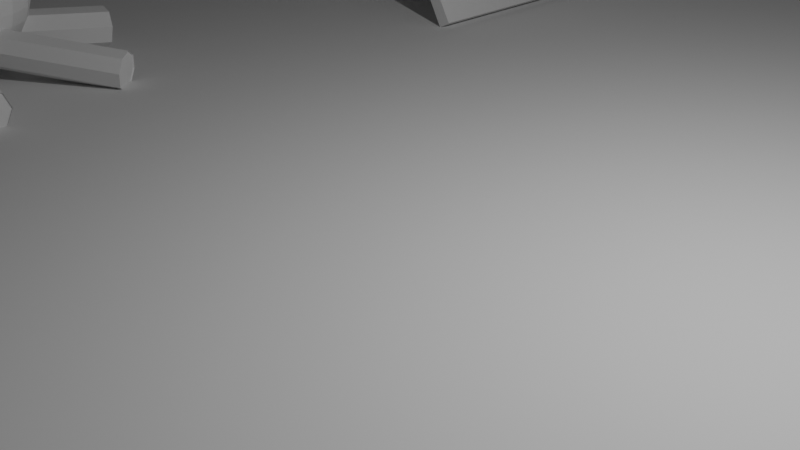 # Source: MedievalCamp.blend  (saved by Blender 5.1.30; exported with 4.5.12 LTS)
import bpy
from mathutils import Matrix  # noqa: F401  (used for matrix-valued properties, if any)

bpy.ops.wm.read_factory_settings(use_empty=True)
scene = bpy.context.scene
scene.name = 'Scene'

# ---- collections
col_collection = bpy.data.collections.new('Collection'); scene.collection.children.link(col_collection)

# ---- materials (node trees are filled in below, after node groups)
mat_material = bpy.data.materials.new('Material')
mat_material.alpha_threshold = 0.0
mat_material.use_backface_culling_lightprobe_volume = False
mat_material.roughness = 0.5
mat_material.line_color = (0.0, 0.0, 0.0, 1.0)

# ---- material node trees
mat_material.use_nodes = True; mat_material.node_tree.nodes.clear()
_N = mat_material.node_tree.nodes; _L = mat_material.node_tree.links
n0 = _N.new('ShaderNodeOutputMaterial'); n0.name = 'Material Output'; n0.location = (200, 100)
n1 = _N.new('ShaderNodeBsdfPrincipled'); n1.name = 'Principled BSDF'; n1.location = (-200, 100)
_L.new(n1.outputs[0], n0.inputs[0])
n0.is_active_output = True

# ---- world
world_world = bpy.data.worlds.new('World'); scene.world = world_world
world_world.use_nodes = True; world_world.node_tree.nodes.clear()
_N = world_world.node_tree.nodes; _L = world_world.node_tree.links
n0 = _N.new('ShaderNodeOutputWorld'); n0.name = 'World Output'; n0.location = (200, 100)
n1 = _N.new('ShaderNodeBackground'); n1.name = 'Background'; n1.location = (-200, 100)
n1.inputs[0].default_value = (0.05088, 0.05088, 0.05088, 1.0)
_L.new(n1.outputs[0], n0.inputs[0])
n0.is_active_output = True
world_world.color = (0.05088, 0.05088, 0.05088)
world_world.sun_shadow_jitter_overblur = 0.0

# ---- cameras
cam_camera = bpy.data.cameras.new('Camera')
cam_camera.clip_end = 100.0
cam_camera.ortho_scale = 7.314

# ---- lights
light_light = bpy.data.lights.new('Light', 'POINT')
light_light.energy = 1000.0
light_light.shadow_soft_size = 0.1

# ---- meshes
me_cube = bpy.data.meshes.new('Cube')
me_cube.from_pydata([(0.1064, 2.719, 1.0), (0.1064, 2.719, -1.0), (0.1064, -2.646, 1.0), (0.1064, -2.646, -1.0), (-0.1064, 2.646, 1.0), (-0.1064, 2.646, -1.0), (-0.1064, -2.646, 1.0), (-0.1064, -2.646, -1.0), (0.1064, -2.646, 2.987), (-0.1064, -2.646, 2.987), (0.1064, 2.719, 2.987), (-0.1064, 2.646, 2.987), (1.934, 2.646, 2.178), (3.666, 2.646, 1.178), (1.934, -2.646, 2.178), (3.666, -2.646, 1.178), (1.828, 2.759, 1.994), (3.56, 2.759, 0.9938), (1.828, -2.646, 1.994), (3.56, -2.646, 0.9938), (0.2137, -2.646, 3.171), (0.1073, -2.646, 2.987), (0.2137, 2.686, 3.171), (0.1073, 2.759, 2.987), (-0.06131, -2.646, 3.278), (-0.06131, 2.646, 3.278), (0.1069, -2.646, 2.987), (0.1069, 2.646, 2.987)], [], [(6, 2, 8, 9), (3, 2, 6, 7), (7, 6, 4, 5), (5, 1, 3, 7), (1, 0, 2, 3), (5, 4, 0, 1), (10, 11, 9, 8), (4, 6, 9, 11), (2, 0, 10, 8), (0, 4, 11, 10), (18, 14, 20, 21), (15, 14, 18, 19), (19, 18, 16, 17), (17, 13, 15, 19), (13, 12, 14, 15), (17, 16, 12, 13), (22, 23, 21, 20), (16, 18, 21, 23), (14, 12, 22, 20), (12, 16, 23, 22), (25, 24, 20, 22), (26, 8, 9, 24), (25, 22, 23, 27), (11, 25, 27, 10), (21, 26, 24, 20), (11, 9, 24, 25), (0, 10, 23, 16, 17, 1), (25, 11, 23, 22)])
_uv = me_cube.uv_layers.new(name='UVMap')
_uv.uv.foreach_set('vector', [0.625, 1.0, 0.625, 0.75, 0.625, 0.75, 0.625, 1.0, 0.375, 0.75, 0.625, 0.75, 0.625, 1.0, 0.375, 1.0, 0.375, 0.0, 0.625, 0.0, 0.625, 0.25, 0.375, 0.25, 0.125, 0.5, 0.375, 0.5, 0.375, 0.75, 0.125, 0.75, 0.375, 0.5, 0.625, 0.5, 0.625, 0.75, 0.375, 0.75, 0.375, 0.25, 0.625, 0.25, 0.625, 0.5, 0.375, 0.5, 0.625, 0.5, 0.875, 0.5, 0.875, 0.75, 0.625, 0.75, 0.625, 0.25, 0.625, 0.0, 0.625, 0.0, 0.625, 0.25, 0.625, 0.75, 0.625, 0.5, 0.625, 0.5, 0.625, 0.75, 0.625, 0.5, 0.625, 0.25, 0.625, 0.25, 0.625, 0.5, 0.625, 1.0, 0.625, 0.75, 0.625, 0.75, 0.625, 1.0, 0.375, 0.75, 0.625, 0.75, 0.625, 1.0, 0.375, 1.0, 0.375, 0.0, 0.625, 0.0, 0.625, 0.25, 0.375, 0.25, 0.125, 0.5, 0.375, 0.5, 0.375, 0.75, 0.125, 0.75, 0.375, 0.5, 0.625, 0.5, 0.625, 0.75, 0.375, 0.75, 0.375, 0.25, 0.625, 0.25, 0.625, 0.5, 0.375, 0.5, 0.625, 0.5, 0.875, 0.5, 0.875, 0.75, 0.625, 0.75, 0.625, 0.25, 0.625, 0.0, 0.625, 0.0, 0.625, 0.25, 0.625, 0.75, 0.625, 0.5, 0.625, 0.5, 0.625, 0.75, 0.625, 0.5, 0.625, 0.25, 0.625, 0.25, 0.625, 0.5, 0.75, 0.5, 0.75, 0.75, 0.625, 0.75, 0.625, 0.5, 0.0, 0.0, 0.0, 0.0, 0.0, 0.0, 0.0, 0.0, 0.0, 0.0, 0.0, 0.0, 0.0, 0.0, 0.0, 0.0, 0.0, 0.0, 0.0, 0.0, 0.0, 0.0, 0.0, 0.0, 0.0, 0.0, 0.0, 0.0, 0.0, 0.0, 0.0, 0.0, 0.875, 0.5, 0.875, 0.75, 0.75, 0.75, 0.75, 0.5, 0.0, 0.0, 0.0, 0.0, 0.0, 0.0, 0.0, 0.0, 0.0, 0.0, 0.0, 0.0, 0.0, 0.0, 0.0, 0.0, 0.875, 0.5, 0.625, 0.5])
me_cube.materials.append(mat_material)
me_cube.use_mirror_vertex_groups = False
me_cube.update()
me_plan = bpy.data.meshes.new('Plan')
me_plan.from_pydata([(-1.0, -1.0, 0.0), (1.0, -1.0, 0.0), (-1.0, 1.0, 0.0), (1.0, 1.0, 0.0)], [], [(0, 1, 3, 2)])
_uv = me_plan.uv_layers.new(name='CarteUV')
_uv.uv.foreach_set('vector', [0.0, 0.0, 1.0, 0.0, 1.0, 1.0, 0.0, 1.0])
me_plan.update()
me_cylindre_002 = bpy.data.meshes.new('Cylindre.002')
me_cylindre_002.from_pydata([(-3.58, 1.035, 0.5556), (-1.475, -0.4144, 0.7987), (-3.466, 1.191, 0.4916), (-1.36, -0.2583, 0.7347), (-3.388, 1.269, 0.2833), (-1.283, -0.1809, 0.5264), (-3.394, 1.222, 0.05265), (-1.288, -0.2275, 0.2958), (-3.479, 1.079, -0.06516), (-1.373, -0.3708, 0.178), (-3.594, 0.9229, -0.001145), (-1.488, -0.5269, 0.242), (-3.671, 0.8455, 0.2072), (-1.566, -0.6044, 0.4503), (-3.666, 0.8921, 0.4378), (-1.56, -0.5578, 0.6809), (-3.563, 1.024, 0.5526), (-3.45, 1.178, 0.4896), (-1.378, -0.2488, 0.7288), (-1.491, -0.4024, 0.7918), (-3.373, 1.254, 0.2846), (-1.302, -0.1726, 0.5238), (-3.379, 1.208, 0.05771), (-1.307, -0.2185, 0.2969), (-3.463, 1.067, -0.05821), (-1.391, -0.3595, 0.181), (-3.576, 0.9134, 0.004775), (-1.504, -0.5131, 0.244), (-3.652, 0.8372, 0.2098), (-1.58, -0.5893, 0.449), (-3.646, 0.883, 0.4367), (-1.575, -0.5434, 0.6759), (-1.36, -0.7143, 0.8694), (-1.36, -3.078, 0.5699), (-1.137, -0.7028, 0.7786), (-1.137, -3.066, 0.4791), (-1.045, -0.675, 0.5595), (-1.045, -3.039, 0.26), (-1.137, -0.6473, 0.3403), (-1.137, -3.011, 0.0408), (-1.36, -0.6358, 0.2495), (-1.36, -2.999, -0.04998), (-1.584, -0.6473, 0.3403), (-1.584, -3.011, 0.0408), (-1.676, -0.675, 0.5595), (-1.676, -3.039, 0.26), (-1.584, -0.7028, 0.7786), (-1.584, -3.066, 0.4791), (-1.36, -0.7327, 0.862), (-1.141, -0.7214, 0.7727), (-1.141, -3.047, 0.478), (-1.36, -3.058, 0.5673), (-1.05, -0.694, 0.5571), (-1.05, -3.02, 0.2624), (-1.141, -0.6667, 0.3414), (-1.141, -2.992, 0.04674), (-1.36, -0.6554, 0.2521), (-1.36, -2.981, -0.04258), (-1.58, -0.6667, 0.3414), (-1.58, -2.992, 0.04674), (-1.671, -0.694, 0.5571), (-1.671, -3.02, 0.2624), (-1.58, -0.7214, 0.7727), (-1.58, -3.047, 0.478), (-0.9527, -0.6018, 0.8346), (1.229, -0.9136, 0.5349), (-0.9325, -0.3776, 0.7481), (1.249, -0.6894, 0.4484), (-0.9481, -0.278, 0.5315), (1.234, -0.5898, 0.2317), (-0.9902, -0.3613, 0.3115), (1.192, -0.6732, 0.01181), (-1.034, -0.5788, 0.2171), (1.148, -0.8906, -0.08259), (-1.054, -0.803, 0.3036), (1.127, -1.115, 0.003867), (-1.039, -0.9026, 0.5203), (1.143, -1.214, 0.2205), (-0.9967, -0.8193, 0.7402), (1.185, -1.131, 0.4405), (-0.9358, -0.6041, 0.8272), (-0.916, -0.3835, 0.7421), (1.231, -0.6903, 0.4472), (1.211, -0.9109, 0.5323), (-0.9312, -0.2855, 0.529), (1.215, -0.5923, 0.2341), (-0.9727, -0.3675, 0.3126), (1.174, -0.6743, 0.01767), (-1.016, -0.5815, 0.2197), (1.131, -0.8883, -0.07521), (-1.036, -0.8021, 0.3048), (1.111, -1.109, 0.009854), (-1.021, -0.9001, 0.5179), (1.126, -1.207, 0.223), (-0.9791, -0.8181, 0.7343), (1.168, -1.125, 0.4394), (-1.037, -0.2222, 0.768), (0.8795, 1.244, 0.47), (-1.156, -0.08838, 0.6588), (0.7602, 1.378, 0.3608), (-1.205, -0.06497, 0.4562), (0.7108, 1.401, 0.1581), (-1.156, -0.1656, 0.2787), (0.7602, 1.3, -0.01927), (-1.037, -0.3314, 0.2305), (0.8795, 1.135, -0.06753), (-0.9172, -0.4652, 0.3396), (0.9989, 1.001, 0.04163), (-0.8678, -0.4886, 0.5423), (1.048, 0.9773, 0.2443), (-0.9172, -0.388, 0.7197), (0.9989, 1.078, 0.4217), (-1.021, -0.2113, 0.7612), (-1.139, -0.07962, 0.6538), (0.7467, 1.363, 0.3606), (0.8641, 1.231, 0.468), (-1.187, -0.05659, 0.4545), (0.6981, 1.386, 0.1612), (-1.139, -0.1556, 0.2799), (0.7467, 1.287, -0.01332), (-1.021, -0.3188, 0.2324), (0.8641, 1.124, -0.06081), (-0.9037, -0.4504, 0.3398), (0.9815, 0.992, 0.0466), (-0.8551, -0.4734, 0.5392), (1.03, 0.969, 0.246), (-0.9037, -0.3744, 0.7137), (0.9815, 1.068, 0.4205), (-3.46, -1.989, 0.598), (-1.554, -0.731, 0.7206), (-3.562, -1.827, 0.5209), (-1.656, -0.569, 0.6435), (-3.604, -1.742, 0.3049), (-1.698, -0.4839, 0.4276), (-3.562, -1.783, 0.07662), (-1.656, -0.5257, 0.1992), (-3.46, -1.927, -0.03032), (-1.554, -0.6697, 0.0923), (-3.358, -2.089, 0.04678), (-1.452, -0.8318, 0.1694), (-3.316, -2.174, 0.2627), (-1.41, -0.9168, 0.3854), (-3.358, -2.133, 0.4911), (-1.452, -0.8751, 0.6137), (-3.445, -1.978, 0.5939), (-3.545, -1.819, 0.5181), (-1.67, -0.5812, 0.6387), (-1.569, -0.7406, 0.7146), (-3.587, -1.735, 0.3056), (-1.711, -0.4975, 0.4262), (-3.545, -1.776, 0.08094), (-1.67, -0.5386, 0.2016), (-3.445, -1.918, -0.02428), (-1.569, -0.6804, 0.09637), (-3.345, -2.077, 0.05158), (-1.469, -0.8398, 0.1722), (-3.303, -2.161, 0.2641), (-1.427, -0.9235, 0.3847), (-3.345, -2.12, 0.4887), (-1.469, -0.8824, 0.6094), (-1.285, -0.04415, 3.307), (-1.294, 0.1424, 3.201), (-1.324, 0.3077, 2.92), (-1.382, 0.5839, 2.086), (-1.326, 0.785, 1.425), (-1.312, 0.8497, 1.223), (-1.301, 0.8712, 0.8441), (-1.308, 0.74, 0.493), (-1.326, 0.4839, 0.2238), (-1.336, 0.3223, 0.133), (-1.346, 0.1457, 0.07586), (-1.356, -0.03976, 0.05461), (-1.219, 0.1293, 3.202), (-1.176, 0.2844, 2.924), (-1.15, 0.4199, 2.532), (-1.11, 0.552, 2.101), (-1.051, 0.6717, 1.723), (-1.002, 0.7665, 1.439), (-0.9714, 0.8291, 1.236), (-0.9583, 0.8551, 1.046), (-0.9619, 0.8431, 0.8552), (-0.9823, 0.793, 0.6705), (-1.018, 0.7084, 0.4996), (-1.068, 0.5955, 0.35), (-1.128, 0.4586, 0.2272), (-1.198, 0.303, 0.1354), (-1.275, 0.1347, 0.07719), (-1.155, 0.08923, 3.203), (-1.049, 0.2089, 2.927), (-0.9651, 0.3144, 2.539), (-0.8735, 0.4176, 2.114), (-0.7828, 0.5196, 1.738), (-0.7122, 0.5997, 1.454), (-0.6681, 0.6495, 1.249), (-0.6519, 0.6687, 1.057), (-0.6637, 0.6568, 0.8631), (-0.7029, 0.6155, 0.6761), (-0.7671, 0.549, 0.5039), (-0.854, 0.4599, 0.3529), (-0.9602, 0.3517, 0.229), (-1.082, 0.2287, 0.1366), (-1.215, 0.09649, 0.0779), (-1.112, 0.02816, 3.204), (-0.9643, 0.09181, 2.93), (-0.8406, 0.1481, 2.545), (-0.7148, 0.2064, 2.121), (-0.5965, 0.2657, 1.747), (-0.5079, 0.3122, 1.462), (-0.4536, 0.3396, 1.256), (-0.4354, 0.3485, 1.061), (-0.4532, 0.3411, 0.8662), (-0.5058, 0.3194, 0.6786), (-0.5911, 0.284, 0.5057), (-0.706, 0.2364, 0.3541), (-0.8454, 0.1778, 0.2298), (-1.004, 0.1102, 0.1369), (-1.176, 0.03662, 0.07797), (-1.096, -0.04465, 3.205), (-0.9335, -0.04904, 2.932), (-0.7951, -0.05372, 2.549), (-0.6571, -0.05082, 2.126), (-0.53, -0.04148, 1.751), (-0.4357, -0.03518, 1.464), (-0.3785, -0.0342, 1.256), (-0.3593, -0.0342, 1.061), (-0.3785, -0.0342, 0.8662), (-0.4354, -0.0342, 0.6786), (-0.5278, -0.0342, 0.5057), (-0.6522, -0.0342, 0.3542), (-0.8039, -0.03411, 0.2296), (-0.9772, -0.03386, 0.1363), (-1.164, -0.03557, 0.07741), (-1.111, -0.118, 3.205), (-0.9615, -0.1918, 2.933), (-0.8354, -0.2594, 2.551), (-0.7144, -0.3116, 2.13), (-0.5914, -0.3516, 1.752), (-0.5057, -0.3866, 1.464), (-0.4532, -0.4095, 1.256), (-0.4355, -0.4169, 1.061), (-0.4532, -0.4095, 0.8661), (-0.5059, -0.3877, 0.6784), (-0.5914, -0.3522, 0.5053), (-0.7065, -0.3044, 0.3534), (-0.847, -0.2461, 0.2282), (-1.008, -0.1793, 0.1346), (-1.18, -0.1086, 0.07623), (-1.153, -0.1806, 3.205), (-1.044, -0.314, 2.933), (-0.9753, -0.4347, 2.558), (-0.9371, -0.5214, 2.152), (-0.7893, -0.6003, 1.753), (-0.7066, -0.6697, 1.459), (-0.6671, -0.715, 1.251), (-0.6541, -0.7327, 1.057), (-0.6681, -0.7222, 0.8616), (-0.7087, -0.6839, 0.674), (-0.7743, -0.6195, 0.501), (-0.8625, -0.5318, 0.3491), (-0.9699, -0.4245, 0.2244), (-1.092, -0.302, 0.1316), (-1.224, -0.1707, 0.07448), (-1.216, -0.2227, 3.205), (-1.168, -0.3965, 2.932), (-1.175, -0.5465, 2.562), (-1.221, -0.6434, 2.16), (-1.09, -0.7385, 1.749), (-1.009, -0.83, 1.445), (-0.9895, -0.8895, 1.236), (-0.9834, -0.9157, 1.042), (-0.9917, -0.9069, 0.8474), (-1.014, -0.8629, 0.6611), (-1.049, -0.785, 0.4899), (-1.097, -0.676, 0.3402), (-1.154, -0.5401, 0.2178), (-1.219, -0.3827, 0.1273), (-1.288, -0.2123, 0.07236), (-1.291, -0.238, 3.205), (-1.315, -0.4265, 2.931), (-1.369, -0.58, 2.551), (-1.437, -0.6731, 2.131), (-1.382, -0.7585, 1.725), (-1.367, -0.8406, 1.424), (-1.357, -0.8912, 1.215), (-1.352, -0.9162, 1.022), (-1.36, -0.9195, 0.8275), (-1.372, -0.8927, 0.6415), (-1.375, -0.8209, 0.4733), (-1.373, -0.7119, 0.3277), (-1.371, -0.5723, 0.2092), (-1.368, -0.4079, 0.1223), (-1.363, -0.2273, 0.0702), (-1.366, -0.2241, 3.204), (-1.462, -0.3998, 2.929), (-1.559, -0.5328, 2.539), (-1.638, -0.6032, 2.1), (-1.687, -0.6563, 1.703), (-1.711, -0.6982, 1.403), (-1.702, -0.7183, 1.196), (-1.696, -0.7342, 1.003), (-1.706, -0.7569, 0.8092), (-1.716, -0.765, 0.6238), (-1.699, -0.7292, 0.4568), (-1.649, -0.6403, 0.3156), (-1.587, -0.5209, 0.2013), (-1.515, -0.3767, 0.1179), (-1.437, -0.2136, 0.0684), (-1.43, -0.1833, 3.204), (-1.587, -0.321, 2.926), (-1.741, -0.4154, 2.533), (-1.866, -0.4479, 2.089), (-1.96, -0.4655, 1.685), (-2.024, -0.5013, 1.38), (-2.053, -0.5302, 1.169), (-2.063, -0.5544, 0.9749), (-2.058, -0.5742, 0.7853), (-2.03, -0.5774, 0.6068), (-1.965, -0.5467, 0.4464), (-1.874, -0.4872, 0.3083), (-1.762, -0.4033, 0.1967), (-1.635, -0.2975, 0.1154), (-1.498, -0.1742, 0.06736), (-1.473, -0.1221, 3.203), (-1.672, -0.2032, 2.923), (-1.865, -0.2502, 2.529), (-2.025, -0.2416, 2.079), (-2.132, -0.2398, 1.679), (-2.192, -0.2646, 1.375), (-2.234, -0.2915, 1.162), (-2.259, -0.3102, 0.9703), (-2.256, -0.3207, 0.7832), (-2.207, -0.3223, 0.6062), (-2.123, -0.3105, 0.446), (-2.009, -0.2832, 0.3079), (-1.869, -0.2406, 0.1964), (-1.709, -0.1839, 0.1152), (-1.536, -0.1155, 0.06731), (-1.488, -0.04971, 3.202), (-1.703, -0.06417, 2.921), (-1.912, -0.06152, 2.525), (-2.079, -0.01983, 2.074), (-2.174, -0.003091, 1.68), (-2.201, -0.0181, 1.374), (-2.229, -0.03011, 1.161), (-2.26, -0.03342, 0.972), (-2.273, -0.03415, 0.7885), (-2.241, -0.03896, 0.613), (-2.156, -0.0478, 0.4515), (-2.038, -0.05307, 0.3122), (-1.894, -0.05421, 0.1995), (-1.728, -0.05154, 0.1172), (-1.546, -0.04597, 0.06822), (-1.474, 0.02286, 3.201), (-1.676, 0.07516, 2.919), (-1.875, 0.1259, 2.521), (-2.024, 0.1936, 2.072), (-2.101, 0.231, 1.684), (-2.138, 0.2473, 1.387), (-2.167, 0.259, 1.178), (-2.185, 0.2668, 0.9877), (-2.18, 0.2653, 0.8008), (-2.137, 0.2478, 0.6221), (-2.063, 0.218, 0.4594), (-1.961, 0.1801, 0.3189), (-1.835, 0.1348, 0.2048), (-1.689, 0.08275, 0.1207), (-1.527, 0.02453, 0.06986), (-1.432, 0.08476, 3.201), (-1.595, 0.1943, 2.918), (-1.759, 0.288, 2.519), (-1.871, 0.3784, 2.072), (-1.913, 0.4377, 1.689), (-1.939, 0.4844, 1.399), (-1.959, 0.5195, 1.193), (-1.964, 0.5374, 1.001), (-1.951, 0.5358, 0.8129), (-1.919, 0.5109, 0.6338), (-1.867, 0.4616, 0.4701), (-1.795, 0.3918, 0.3277), (-1.705, 0.3044, 0.2114), (-1.6, 0.2014, 0.125), (-1.482, 0.08564, 0.07192), (-1.369, 0.1267, 3.201), (-1.471, 0.2758, 2.918), (-1.58, 0.4028, 2.521), (-1.647, 0.5159, 2.076), (-1.651, 0.601, 1.697), (-1.649, 0.6737, 1.411), (-1.652, 0.7287, 1.208), (-1.65, 0.7573, 1.018), (-1.642, 0.7549, 0.8297), (-1.626, 0.719, 0.6491), (-1.602, 0.6492, 0.4828), (-1.569, 0.5505, 0.3374), (-1.527, 0.4282, 0.2182), (-1.476, 0.2859, 0.1294), (-1.419, 0.1283, 0.07403), (-1.366, 0.4501, 2.525), (-1.353, 0.6931, 1.708), (-1.304, 0.8794, 1.033), (-1.302, 0.8243, 0.6617), (-1.316, 0.6247, 0.3452), (-1.017, 1.973, 0.5654), (-1.366, -0.07409, 0.7849), (-0.7832, 1.929, 0.5296), (-1.133, -0.1178, 0.749), (-0.6478, 1.885, 0.3395), (-0.9971, -0.1613, 0.5589), (-0.6899, 1.868, 0.1065), (-1.039, -0.1791, 0.3259), (-0.8848, 1.886, -0.0329), (-1.234, -0.1608, 0.1866), (-1.118, 1.93, 0.002964), (-1.468, -0.1171, 0.2224), (-1.254, 1.973, 0.1931), (-1.603, -0.07355, 0.4125), (-1.212, 1.991, 0.4261), (-1.561, -0.05576, 0.6455), (-1.019, 1.956, 0.5624), (-0.7887, 1.913, 0.5271), (-1.132, -0.1013, 0.743), (-1.362, -0.05832, 0.7783), (-0.6554, 1.87, 0.34), (-0.9992, -0.1441, 0.556), (-0.6969, 1.852, 0.1108), (-1.041, -0.1617, 0.3268), (-0.8887, 1.87, -0.02633), (-1.232, -0.1436, 0.1896), (-1.119, 1.913, 0.008966), (-1.462, -0.1006, 0.2249), (-1.252, 1.956, 0.196), (-1.596, -0.05779, 0.412), (-1.21, 1.974, 0.4253), (-1.554, -0.04028, 0.6412)], [], [(0, 1, 3, 2), (2, 3, 5, 4), (4, 5, 7, 6), (6, 7, 9, 8), (8, 9, 11, 10), (10, 11, 13, 12), (14, 0, 16, 30), (12, 13, 15, 14), (14, 15, 1, 0), (4, 6, 22, 20), (18, 19, 31, 29, 27, 25, 23, 21), (16, 17, 20, 22, 24, 26, 28, 30), (0, 2, 17, 16), (7, 5, 21, 23), (1, 15, 31, 19), (3, 1, 19, 18), (10, 12, 28, 26), (13, 11, 27, 29), (6, 8, 24, 22), (9, 7, 23, 25), (2, 4, 20, 17), (12, 14, 30, 28), (5, 3, 18, 21), (15, 13, 29, 31), (8, 10, 26, 24), (11, 9, 25, 27), (32, 33, 35, 34), (34, 35, 37, 36), (36, 37, 39, 38), (38, 39, 41, 40), (40, 41, 43, 42), (42, 43, 45, 44), (46, 32, 48, 62), (44, 45, 47, 46), (46, 47, 33, 32), (36, 38, 54, 52), (50, 51, 63, 61, 59, 57, 55, 53), (48, 49, 52, 54, 56, 58, 60, 62), (32, 34, 49, 48), (39, 37, 53, 55), (33, 47, 63, 51), (35, 33, 51, 50), (42, 44, 60, 58), (45, 43, 59, 61), (38, 40, 56, 54), (41, 39, 55, 57), (34, 36, 52, 49), (44, 46, 62, 60), (37, 35, 50, 53), (47, 45, 61, 63), (40, 42, 58, 56), (43, 41, 57, 59), (64, 65, 67, 66), (66, 67, 69, 68), (68, 69, 71, 70), (70, 71, 73, 72), (72, 73, 75, 74), (74, 75, 77, 76), (78, 64, 80, 94), (76, 77, 79, 78), (78, 79, 65, 64), (68, 70, 86, 84), (82, 83, 95, 93, 91, 89, 87, 85), (80, 81, 84, 86, 88, 90, 92, 94), (64, 66, 81, 80), (71, 69, 85, 87), (65, 79, 95, 83), (67, 65, 83, 82), (74, 76, 92, 90), (77, 75, 91, 93), (70, 72, 88, 86), (73, 71, 87, 89), (66, 68, 84, 81), (76, 78, 94, 92), (69, 67, 82, 85), (79, 77, 93, 95), (72, 74, 90, 88), (75, 73, 89, 91), (96, 97, 99, 98), (98, 99, 101, 100), (100, 101, 103, 102), (102, 103, 105, 104), (104, 105, 107, 106), (106, 107, 109, 108), (110, 96, 112, 126), (108, 109, 111, 110), (110, 111, 97, 96), (100, 102, 118, 116), (114, 115, 127, 125, 123, 121, 119, 117), (112, 113, 116, 118, 120, 122, 124, 126), (96, 98, 113, 112), (103, 101, 117, 119), (97, 111, 127, 115), (99, 97, 115, 114), (106, 108, 124, 122), (109, 107, 123, 125), (102, 104, 120, 118), (105, 103, 119, 121), (98, 100, 116, 113), (108, 110, 126, 124), (101, 99, 114, 117), (111, 109, 125, 127), (104, 106, 122, 120), (107, 105, 121, 123), (128, 129, 131, 130), (130, 131, 133, 132), (132, 133, 135, 134), (134, 135, 137, 136), (136, 137, 139, 138), (138, 139, 141, 140), (142, 128, 144, 158), (140, 141, 143, 142), (142, 143, 129, 128), (132, 134, 150, 148), (146, 147, 159, 157, 155, 153, 151, 149), (144, 145, 148, 150, 152, 154, 156, 158), (128, 130, 145, 144), (135, 133, 149, 151), (129, 143, 159, 147), (131, 129, 147, 146), (138, 140, 156, 154), (141, 139, 155, 157), (134, 136, 152, 150), (137, 135, 151, 153), (130, 132, 148, 145), (140, 142, 158, 156), (133, 131, 146, 149), (143, 141, 157, 159), (136, 138, 154, 152), (139, 137, 153, 155), (168, 401, 183, 184), (164, 398, 176, 177), (169, 168, 184, 185), (165, 164, 177, 178), (170, 169, 185, 186), (399, 165, 178, 179), (161, 160, 172), (171, 170, 186), (166, 399, 179, 180), (162, 161, 172, 173), (400, 166, 180, 181), (397, 162, 173, 174), (167, 400, 181, 182), (163, 397, 174, 175), (401, 167, 182, 183), (398, 163, 175, 176), (183, 182, 197, 198), (176, 175, 190, 191), (184, 183, 198, 199), (177, 176, 191, 192), (185, 184, 199, 200), (178, 177, 192, 193), (186, 185, 200, 201), (179, 178, 193, 194), (172, 160, 187), (171, 186, 201), (180, 179, 194, 195), (173, 172, 187, 188), (181, 180, 195, 196), (174, 173, 188, 189), (182, 181, 196, 197), (175, 174, 189, 190), (187, 160, 202), (171, 201, 216), (195, 194, 209, 210), (188, 187, 202, 203), (196, 195, 210, 211), (189, 188, 203, 204), (197, 196, 211, 212), (190, 189, 204, 205), (198, 197, 212, 213), (191, 190, 205, 206), (199, 198, 213, 214), (192, 191, 206, 207), (200, 199, 214, 215), (193, 192, 207, 208), (201, 200, 215, 216), (194, 193, 208, 209), (206, 205, 220, 221), (214, 213, 228, 229), (207, 206, 221, 222), (215, 214, 229, 230), (208, 207, 222, 223), (216, 215, 230, 231), (209, 208, 223, 224), (202, 160, 217), (171, 216, 231), (210, 209, 224, 225), (203, 202, 217, 218), (211, 210, 225, 226), (204, 203, 218, 219), (212, 211, 226, 227), (205, 204, 219, 220), (213, 212, 227, 228), (225, 224, 239, 240), (218, 217, 232, 233), (226, 225, 240, 241), (219, 218, 233, 234), (227, 226, 241, 242), (220, 219, 234, 235), (228, 227, 242, 243), (221, 220, 235, 236), (229, 228, 243, 244), (222, 221, 236, 237), (230, 229, 244, 245), (223, 222, 237, 238), (231, 230, 245, 246), (224, 223, 238, 239), (217, 160, 232), (171, 231, 246), (244, 243, 258, 259), (237, 236, 251, 252), (245, 244, 259, 260), (238, 237, 252, 253), (246, 245, 260, 261), (239, 238, 253, 254), (232, 160, 247), (171, 246, 261), (240, 239, 254, 255), (233, 232, 247, 248), (241, 240, 255, 256), (234, 233, 248, 249), (242, 241, 256, 257), (235, 234, 249, 250), (243, 242, 257, 258), (236, 235, 250, 251), (256, 255, 270, 271), (249, 248, 263, 264), (257, 256, 271, 272), (250, 249, 264, 265), (258, 257, 272, 273), (251, 250, 265, 266), (259, 258, 273, 274), (252, 251, 266, 267), (260, 259, 274, 275), (253, 252, 267, 268), (261, 260, 275, 276), (254, 253, 268, 269), (247, 160, 262), (171, 261, 276), (255, 254, 269, 270), (248, 247, 262, 263), (275, 274, 289, 290), (268, 267, 282, 283), (276, 275, 290, 291), (269, 268, 283, 284), (262, 160, 277), (171, 276, 291), (270, 269, 284, 285), (263, 262, 277, 278), (271, 270, 285, 286), (264, 263, 278, 279), (272, 271, 286, 287), (265, 264, 279, 280), (273, 272, 287, 288), (266, 265, 280, 281), (274, 273, 288, 289), (267, 266, 281, 282), (279, 278, 293, 294), (287, 286, 301, 302), (280, 279, 294, 295), (288, 287, 302, 303), (281, 280, 295, 296), (289, 288, 303, 304), (282, 281, 296, 297), (290, 289, 304, 305), (283, 282, 297, 298), (291, 290, 305, 306), (284, 283, 298, 299), (277, 160, 292), (171, 291, 306), (285, 284, 299, 300), (278, 277, 292, 293), (286, 285, 300, 301), (298, 297, 312, 313), (306, 305, 320, 321), (299, 298, 313, 314), (292, 160, 307), (171, 306, 321), (300, 299, 314, 315), (293, 292, 307, 308), (301, 300, 315, 316), (294, 293, 308, 309), (302, 301, 316, 317), (295, 294, 309, 310), (303, 302, 317, 318), (296, 295, 310, 311), (304, 303, 318, 319), (297, 296, 311, 312), (305, 304, 319, 320), (317, 316, 331, 332), (310, 309, 324, 325), (318, 317, 332, 333), (311, 310, 325, 326), (319, 318, 333, 334), (312, 311, 326, 327), (320, 319, 334, 335), (313, 312, 327, 328), (321, 320, 335, 336), (314, 313, 328, 329), (307, 160, 322), (171, 321, 336), (315, 314, 329, 330), (308, 307, 322, 323), (316, 315, 330, 331), (309, 308, 323, 324), (336, 335, 350, 351), (329, 328, 343, 344), (322, 160, 337), (171, 336, 351), (330, 329, 344, 345), (323, 322, 337, 338), (331, 330, 345, 346), (324, 323, 338, 339), (332, 331, 346, 347), (325, 324, 339, 340), (333, 332, 347, 348), (326, 325, 340, 341), (334, 333, 348, 349), (327, 326, 341, 342), (335, 334, 349, 350), (328, 327, 342, 343), (340, 339, 354, 355), (348, 347, 362, 363), (341, 340, 355, 356), (349, 348, 363, 364), (342, 341, 356, 357), (350, 349, 364, 365), (343, 342, 357, 358), (351, 350, 365, 366), (344, 343, 358, 359), (337, 160, 352), (171, 351, 366), (345, 344, 359, 360), (338, 337, 352, 353), (346, 345, 360, 361), (339, 338, 353, 354), (347, 346, 361, 362), (359, 358, 373, 374), (352, 160, 367), (171, 366, 381), (360, 359, 374, 375), (353, 352, 367, 368), (361, 360, 375, 376), (354, 353, 368, 369), (362, 361, 376, 377), (355, 354, 369, 370), (363, 362, 377, 378), (356, 355, 370, 371), (364, 363, 378, 379), (357, 356, 371, 372), (365, 364, 379, 380), (358, 357, 372, 373), (366, 365, 380, 381), (378, 377, 392, 393), (371, 370, 385, 386), (379, 378, 393, 394), (372, 371, 386, 387), (380, 379, 394, 395), (373, 372, 387, 388), (381, 380, 395, 396), (374, 373, 388, 389), (367, 160, 382), (171, 381, 396), (375, 374, 389, 390), (368, 367, 382, 383), (376, 375, 390, 391), (369, 368, 383, 384), (377, 376, 391, 392), (370, 369, 384, 385), (171, 396, 170), (390, 389, 399, 166), (383, 382, 161, 162), (391, 390, 166, 400), (384, 383, 162, 397), (392, 391, 400, 167), (385, 384, 397, 163), (393, 392, 167, 401), (386, 385, 163, 398), (394, 393, 401, 168), (387, 386, 398, 164), (395, 394, 168, 169), (388, 387, 164, 165), (396, 395, 169, 170), (389, 388, 165, 399), (382, 160, 161), (402, 403, 405, 404), (404, 405, 407, 406), (406, 407, 409, 408), (408, 409, 411, 410), (410, 411, 413, 412), (412, 413, 415, 414), (416, 402, 418, 432), (414, 415, 417, 416), (416, 417, 403, 402), (406, 408, 424, 422), (420, 421, 433, 431, 429, 427, 425, 423), (418, 419, 422, 424, 426, 428, 430, 432), (402, 404, 419, 418), (409, 407, 423, 425), (403, 417, 433, 421), (405, 403, 421, 420), (412, 414, 430, 428), (415, 413, 429, 431), (408, 410, 426, 424), (411, 409, 425, 427), (404, 406, 422, 419), (414, 416, 432, 430), (407, 405, 420, 423), (417, 415, 431, 433), (410, 412, 428, 426), (413, 411, 427, 429)])
_uv = me_cylindre_002.uv_layers.new(name='CarteUV')
_uv.uv.foreach_set('vector', [1.0, 0.5, 1.0, 1.0, 0.875, 1.0, 0.875, 0.5, 0.875, 0.5, 0.875, 1.0, 0.75, 1.0, 0.75, 0.5, 0.75, 0.5, 0.75, 1.0, 0.625, 1.0, 0.625, 0.5, 0.625, 0.5, 0.625, 1.0, 0.5, 1.0, 0.5, 0.5, 0.5, 0.5, 0.5, 1.0, 0.375, 1.0, 0.375, 0.5, 0.375, 0.5, 0.375, 1.0, 0.25, 1.0, 0.25, 0.5, 0.125, 0.5, 0.0, 0.5, 0.0, 0.5, 0.125, 0.5, 0.25, 0.5, 0.25, 1.0, 0.125, 1.0, 0.125, 0.5, 0.125, 0.5, 0.125, 1.0, 0.0, 1.0, 0.0, 0.5, 0.75, 0.5, 0.625, 0.5, 0.625, 0.5, 0.75, 0.5, 0.4197, 0.4197, 0.25, 0.49, 0.08029, 0.4197, 0.01, 0.25, 0.08029, 0.08029, 0.25, 0.01, 0.4197, 0.08029, 0.49, 0.25, 0.75, 0.49, 0.9197, 0.4197, 0.99, 0.25, 0.9197, 0.08029, 0.75, 0.01, 0.5803, 0.08029, 0.51, 0.25, 0.5803, 0.4197, 1.0, 0.5, 0.875, 0.5, 0.875, 0.5, 1.0, 0.5, 0.625, 1.0, 0.75, 1.0, 0.75, 1.0, 0.625, 1.0, 0.0, 1.0, 0.125, 1.0, 0.125, 1.0, 0.0, 1.0, 0.875, 1.0, 1.0, 1.0, 1.0, 1.0, 0.875, 1.0, 0.375, 0.5, 0.25, 0.5, 0.25, 0.5, 0.375, 0.5, 0.25, 1.0, 0.375, 1.0, 0.375, 1.0, 0.25, 1.0, 0.625, 0.5, 0.5, 0.5, 0.5, 0.5, 0.625, 0.5, 0.5, 1.0, 0.625, 1.0, 0.625, 1.0, 0.5, 1.0, 0.875, 0.5, 0.75, 0.5, 0.75, 0.5, 0.875, 0.5, 0.25, 0.5, 0.125, 0.5, 0.125, 0.5, 0.25, 0.5, 0.75, 1.0, 0.875, 1.0, 0.875, 1.0, 0.75, 1.0, 0.125, 1.0, 0.25, 1.0, 0.25, 1.0, 0.125, 1.0, 0.5, 0.5, 0.375, 0.5, 0.375, 0.5, 0.5, 0.5, 0.375, 1.0, 0.5, 1.0, 0.5, 1.0, 0.375, 1.0, 1.0, 0.5, 1.0, 1.0, 0.875, 1.0, 0.875, 0.5, 0.875, 0.5, 0.875, 1.0, 0.75, 1.0, 0.75, 0.5, 0.75, 0.5, 0.75, 1.0, 0.625, 1.0, 0.625, 0.5, 0.625, 0.5, 0.625, 1.0, 0.5, 1.0, 0.5, 0.5, 0.5, 0.5, 0.5, 1.0, 0.375, 1.0, 0.375, 0.5, 0.375, 0.5, 0.375, 1.0, 0.25, 1.0, 0.25, 0.5, 0.125, 0.5, 0.0, 0.5, 0.0, 0.5, 0.125, 0.5, 0.25, 0.5, 0.25, 1.0, 0.125, 1.0, 0.125, 0.5, 0.125, 0.5, 0.125, 1.0, 0.0, 1.0, 0.0, 0.5, 0.75, 0.5, 0.625, 0.5, 0.625, 0.5, 0.75, 0.5, 0.4197, 0.4197, 0.25, 0.49, 0.08029, 0.4197, 0.01, 0.25, 0.08029, 0.08029, 0.25, 0.01, 0.4197, 0.08029, 0.49, 0.25, 0.75, 0.49, 0.9197, 0.4197, 0.99, 0.25, 0.9197, 0.08029, 0.75, 0.01, 0.5803, 0.08029, 0.51, 0.25, 0.5803, 0.4197, 1.0, 0.5, 0.875, 0.5, 0.875, 0.5, 1.0, 0.5, 0.625, 1.0, 0.75, 1.0, 0.75, 1.0, 0.625, 1.0, 0.0, 1.0, 0.125, 1.0, 0.125, 1.0, 0.0, 1.0, 0.875, 1.0, 1.0, 1.0, 1.0, 1.0, 0.875, 1.0, 0.375, 0.5, 0.25, 0.5, 0.25, 0.5, 0.375, 0.5, 0.25, 1.0, 0.375, 1.0, 0.375, 1.0, 0.25, 1.0, 0.625, 0.5, 0.5, 0.5, 0.5, 0.5, 0.625, 0.5, 0.5, 1.0, 0.625, 1.0, 0.625, 1.0, 0.5, 1.0, 0.875, 0.5, 0.75, 0.5, 0.75, 0.5, 0.875, 0.5, 0.25, 0.5, 0.125, 0.5, 0.125, 0.5, 0.25, 0.5, 0.75, 1.0, 0.875, 1.0, 0.875, 1.0, 0.75, 1.0, 0.125, 1.0, 0.25, 1.0, 0.25, 1.0, 0.125, 1.0, 0.5, 0.5, 0.375, 0.5, 0.375, 0.5, 0.5, 0.5, 0.375, 1.0, 0.5, 1.0, 0.5, 1.0, 0.375, 1.0, 1.0, 0.5, 1.0, 1.0, 0.875, 1.0, 0.875, 0.5, 0.875, 0.5, 0.875, 1.0, 0.75, 1.0, 0.75, 0.5, 0.75, 0.5, 0.75, 1.0, 0.625, 1.0, 0.625, 0.5, 0.625, 0.5, 0.625, 1.0, 0.5, 1.0, 0.5, 0.5, 0.5, 0.5, 0.5, 1.0, 0.375, 1.0, 0.375, 0.5, 0.375, 0.5, 0.375, 1.0, 0.25, 1.0, 0.25, 0.5, 0.125, 0.5, 0.0, 0.5, 0.0, 0.5, 0.125, 0.5, 0.25, 0.5, 0.25, 1.0, 0.125, 1.0, 0.125, 0.5, 0.125, 0.5, 0.125, 1.0, 0.0, 1.0, 0.0, 0.5, 0.75, 0.5, 0.625, 0.5, 0.625, 0.5, 0.75, 0.5, 0.4197, 0.4197, 0.25, 0.49, 0.08029, 0.4197, 0.01, 0.25, 0.08029, 0.08029, 0.25, 0.01, 0.4197, 0.08029, 0.49, 0.25, 0.75, 0.49, 0.9197, 0.4197, 0.99, 0.25, 0.9197, 0.08029, 0.75, 0.01, 0.5803, 0.08029, 0.51, 0.25, 0.5803, 0.4197, 1.0, 0.5, 0.875, 0.5, 0.875, 0.5, 1.0, 0.5, 0.625, 1.0, 0.75, 1.0, 0.75, 1.0, 0.625, 1.0, 0.0, 1.0, 0.125, 1.0, 0.125, 1.0, 0.0, 1.0, 0.875, 1.0, 1.0, 1.0, 1.0, 1.0, 0.875, 1.0, 0.375, 0.5, 0.25, 0.5, 0.25, 0.5, 0.375, 0.5, 0.25, 1.0, 0.375, 1.0, 0.375, 1.0, 0.25, 1.0, 0.625, 0.5, 0.5, 0.5, 0.5, 0.5, 0.625, 0.5, 0.5, 1.0, 0.625, 1.0, 0.625, 1.0, 0.5, 1.0, 0.875, 0.5, 0.75, 0.5, 0.75, 0.5, 0.875, 0.5, 0.25, 0.5, 0.125, 0.5, 0.125, 0.5, 0.25, 0.5, 0.75, 1.0, 0.875, 1.0, 0.875, 1.0, 0.75, 1.0, 0.125, 1.0, 0.25, 1.0, 0.25, 1.0, 0.125, 1.0, 0.5, 0.5, 0.375, 0.5, 0.375, 0.5, 0.5, 0.5, 0.375, 1.0, 0.5, 1.0, 0.5, 1.0, 0.375, 1.0, 1.0, 0.5, 1.0, 1.0, 0.875, 1.0, 0.875, 0.5, 0.875, 0.5, 0.875, 1.0, 0.75, 1.0, 0.75, 0.5, 0.75, 0.5, 0.75, 1.0, 0.625, 1.0, 0.625, 0.5, 0.625, 0.5, 0.625, 1.0, 0.5, 1.0, 0.5, 0.5, 0.5, 0.5, 0.5, 1.0, 0.375, 1.0, 0.375, 0.5, 0.375, 0.5, 0.375, 1.0, 0.25, 1.0, 0.25, 0.5, 0.125, 0.5, 0.0, 0.5, 0.0, 0.5, 0.125, 0.5, 0.25, 0.5, 0.25, 1.0, 0.125, 1.0, 0.125, 0.5, 0.125, 0.5, 0.125, 1.0, 0.0, 1.0, 0.0, 0.5, 0.75, 0.5, 0.625, 0.5, 0.625, 0.5, 0.75, 0.5, 0.4197, 0.4197, 0.25, 0.49, 0.08029, 0.4197, 0.01, 0.25, 0.08029, 0.08029, 0.25, 0.01, 0.4197, 0.08029, 0.49, 0.25, 0.75, 0.49, 0.9197, 0.4197, 0.99, 0.25, 0.9197, 0.08029, 0.75, 0.01, 0.5803, 0.08029, 0.51, 0.25, 0.5803, 0.4197, 1.0, 0.5, 0.875, 0.5, 0.875, 0.5, 1.0, 0.5, 0.625, 1.0, 0.75, 1.0, 0.75, 1.0, 0.625, 1.0, 0.0, 1.0, 0.125, 1.0, 0.125, 1.0, 0.0, 1.0, 0.875, 1.0, 1.0, 1.0, 1.0, 1.0, 0.875, 1.0, 0.375, 0.5, 0.25, 0.5, 0.25, 0.5, 0.375, 0.5, 0.25, 1.0, 0.375, 1.0, 0.375, 1.0, 0.25, 1.0, 0.625, 0.5, 0.5, 0.5, 0.5, 0.5, 0.625, 0.5, 0.5, 1.0, 0.625, 1.0, 0.625, 1.0, 0.5, 1.0, 0.875, 0.5, 0.75, 0.5, 0.75, 0.5, 0.875, 0.5, 0.25, 0.5, 0.125, 0.5, 0.125, 0.5, 0.25, 0.5, 0.75, 1.0, 0.875, 1.0, 0.875, 1.0, 0.75, 1.0, 0.125, 1.0, 0.25, 1.0, 0.25, 1.0, 0.125, 1.0, 0.5, 0.5, 0.375, 0.5, 0.375, 0.5, 0.5, 0.5, 0.375, 1.0, 0.5, 1.0, 0.5, 1.0, 0.375, 1.0, 1.0, 0.5, 1.0, 1.0, 0.875, 1.0, 0.875, 0.5, 0.875, 0.5, 0.875, 1.0, 0.75, 1.0, 0.75, 0.5, 0.75, 0.5, 0.75, 1.0, 0.625, 1.0, 0.625, 0.5, 0.625, 0.5, 0.625, 1.0, 0.5, 1.0, 0.5, 0.5, 0.5, 0.5, 0.5, 1.0, 0.375, 1.0, 0.375, 0.5, 0.375, 0.5, 0.375, 1.0, 0.25, 1.0, 0.25, 0.5, 0.125, 0.5, 0.0, 0.5, 0.0, 0.5, 0.125, 0.5, 0.25, 0.5, 0.25, 1.0, 0.125, 1.0, 0.125, 0.5, 0.125, 0.5, 0.125, 1.0, 0.0, 1.0, 0.0, 0.5, 0.75, 0.5, 0.625, 0.5, 0.625, 0.5, 0.75, 0.5, 0.4197, 0.4197, 0.25, 0.49, 0.08029, 0.4197, 0.01, 0.25, 0.08029, 0.08029, 0.25, 0.01, 0.4197, 0.08029, 0.49, 0.25, 0.75, 0.49, 0.9197, 0.4197, 0.99, 0.25, 0.9197, 0.08029, 0.75, 0.01, 0.5803, 0.08029, 0.51, 0.25, 0.5803, 0.4197, 1.0, 0.5, 0.875, 0.5, 0.875, 0.5, 1.0, 0.5, 0.625, 1.0, 0.75, 1.0, 0.75, 1.0, 0.625, 1.0, 0.0, 1.0, 0.125, 1.0, 0.125, 1.0, 0.0, 1.0, 0.875, 1.0, 1.0, 1.0, 1.0, 1.0, 0.875, 1.0, 0.375, 0.5, 0.25, 0.5, 0.25, 0.5, 0.375, 0.5, 0.25, 1.0, 0.375, 1.0, 0.375, 1.0, 0.25, 1.0, 0.625, 0.5, 0.5, 0.5, 0.5, 0.5, 0.625, 0.5, 0.5, 1.0, 0.625, 1.0, 0.625, 1.0, 0.5, 1.0, 0.875, 0.5, 0.75, 0.5, 0.75, 0.5, 0.875, 0.5, 0.25, 0.5, 0.125, 0.5, 0.125, 0.5, 0.25, 0.5, 0.75, 1.0, 0.875, 1.0, 0.875, 1.0, 0.75, 1.0, 0.125, 1.0, 0.25, 1.0, 0.25, 1.0, 0.125, 1.0, 0.5, 0.5, 0.375, 0.5, 0.375, 0.5, 0.5, 0.5, 0.375, 1.0, 0.5, 1.0, 0.5, 1.0, 0.375, 1.0, 0.75, 0.1875, 0.75, 0.25, 0.6875, 0.25, 0.6875, 0.1875, 0.75, 0.625, 0.75, 0.6875, 0.6875, 0.6875, 0.6875, 0.625, 0.75, 0.125, 0.75, 0.1875, 0.6875, 0.1875, 0.6875, 0.125, 0.75, 0.5625, 0.75, 0.625, 0.6875, 0.625, 0.6875, 0.5625, 0.75, 0.0625, 0.75, 0.125, 0.6875, 0.125, 0.6875, 0.0625, 0.75, 0.5, 0.75, 0.5625, 0.6875, 0.5625, 0.6875, 0.5, 0.75, 0.9375, 0.7188, 1.0, 0.6875, 0.9375, 0.7188, 0.0, 0.75, 0.0625, 0.6875, 0.0625, 0.75, 0.4375, 0.75, 0.5, 0.6875, 0.5, 0.6875, 0.4375, 0.75, 0.875, 0.75, 0.9375, 0.6875, 0.9375, 0.6875, 0.875, 0.75, 0.375, 0.75, 0.4375, 0.6875, 0.4375, 0.6875, 0.375, 0.75, 0.8125, 0.75, 0.875, 0.6875, 0.875, 0.6875, 0.8125, 0.75, 0.3125, 0.75, 0.375, 0.6875, 0.375, 0.6875, 0.3125, 0.75, 0.75, 0.75, 0.8125, 0.6875, 0.8125, 0.6875, 0.75, 0.75, 0.25, 0.75, 0.3125, 0.6875, 0.3125, 0.6875, 0.25, 0.75, 0.6875, 0.75, 0.75, 0.6875, 0.75, 0.6875, 0.6875, 0.6875, 0.25, 0.6875, 0.3125, 0.625, 0.3125, 0.625, 0.25, 0.6875, 0.6875, 0.6875, 0.75, 0.625, 0.75, 0.625, 0.6875, 0.6875, 0.1875, 0.6875, 0.25, 0.625, 0.25, 0.625, 0.1875, 0.6875, 0.625, 0.6875, 0.6875, 0.625, 0.6875, 0.625, 0.625, 0.6875, 0.125, 0.6875, 0.1875, 0.625, 0.1875, 0.625, 0.125, 0.6875, 0.5625, 0.6875, 0.625, 0.625, 0.625, 0.625, 0.5625, 0.6875, 0.0625, 0.6875, 0.125, 0.625, 0.125, 0.625, 0.0625, 0.6875, 0.5, 0.6875, 0.5625, 0.625, 0.5625, 0.625, 0.5, 0.6875, 0.9375, 0.6562, 1.0, 0.625, 0.9375, 0.6562, 0.0, 0.6875, 0.0625, 0.625, 0.0625, 0.6875, 0.4375, 0.6875, 0.5, 0.625, 0.5, 0.625, 0.4375, 0.6875, 0.875, 0.6875, 0.9375, 0.625, 0.9375, 0.625, 0.875, 0.6875, 0.375, 0.6875, 0.4375, 0.625, 0.4375, 0.625, 0.375, 0.6875, 0.8125, 0.6875, 0.875, 0.625, 0.875, 0.625, 0.8125, 0.6875, 0.3125, 0.6875, 0.375, 0.625, 0.375, 0.625, 0.3125, 0.6875, 0.75, 0.6875, 0.8125, 0.625, 0.8125, 0.625, 0.75, 0.625, 0.9375, 0.5938, 1.0, 0.5625, 0.9375, 0.5938, 0.0, 0.625, 0.0625, 0.5625, 0.0625, 0.625, 0.4375, 0.625, 0.5, 0.5625, 0.5, 0.5625, 0.4375, 0.625, 0.875, 0.625, 0.9375, 0.5625, 0.9375, 0.5625, 0.875, 0.625, 0.375, 0.625, 0.4375, 0.5625, 0.4375, 0.5625, 0.375, 0.625, 0.8125, 0.625, 0.875, 0.5625, 0.875, 0.5625, 0.8125, 0.625, 0.3125, 0.625, 0.375, 0.5625, 0.375, 0.5625, 0.3125, 0.625, 0.75, 0.625, 0.8125, 0.5625, 0.8125, 0.5625, 0.75, 0.625, 0.25, 0.625, 0.3125, 0.5625, 0.3125, 0.5625, 0.25, 0.625, 0.6875, 0.625, 0.75, 0.5625, 0.75, 0.5625, 0.6875, 0.625, 0.1875, 0.625, 0.25, 0.5625, 0.25, 0.5625, 0.1875, 0.625, 0.625, 0.625, 0.6875, 0.5625, 0.6875, 0.5625, 0.625, 0.625, 0.125, 0.625, 0.1875, 0.5625, 0.1875, 0.5625, 0.125, 0.625, 0.5625, 0.625, 0.625, 0.5625, 0.625, 0.5625, 0.5625, 0.625, 0.0625, 0.625, 0.125, 0.5625, 0.125, 0.5625, 0.0625, 0.625, 0.5, 0.625, 0.5625, 0.5625, 0.5625, 0.5625, 0.5, 0.5625, 0.6875, 0.5625, 0.75, 0.5, 0.75, 0.5, 0.6875, 0.5625, 0.1875, 0.5625, 0.25, 0.5, 0.25, 0.5, 0.1875, 0.5625, 0.625, 0.5625, 0.6875, 0.5, 0.6875, 0.5, 0.625, 0.5625, 0.125, 0.5625, 0.1875, 0.5, 0.1875, 0.5, 0.125, 0.5625, 0.5625, 0.5625, 0.625, 0.5, 0.625, 0.5, 0.5625, 0.5625, 0.0625, 0.5625, 0.125, 0.5, 0.125, 0.5, 0.0625, 0.5625, 0.5, 0.5625, 0.5625, 0.5, 0.5625, 0.5, 0.5, 0.5625, 0.9375, 0.5312, 1.0, 0.5, 0.9375, 0.5312, 0.0, 0.5625, 0.0625, 0.5, 0.0625, 0.5625, 0.4375, 0.5625, 0.5, 0.5, 0.5, 0.5, 0.4375, 0.5625, 0.875, 0.5625, 0.9375, 0.5, 0.9375, 0.5, 0.875, 0.5625, 0.375, 0.5625, 0.4375, 0.5, 0.4375, 0.5, 0.375, 0.5625, 0.8125, 0.5625, 0.875, 0.5, 0.875, 0.5, 0.8125, 0.5625, 0.3125, 0.5625, 0.375, 0.5, 0.375, 0.5, 0.3125, 0.5625, 0.75, 0.5625, 0.8125, 0.5, 0.8125, 0.5, 0.75, 0.5625, 0.25, 0.5625, 0.3125, 0.5, 0.3125, 0.5, 0.25, 0.5, 0.4375, 0.5, 0.5, 0.4375, 0.5, 0.4375, 0.4375, 0.5, 0.875, 0.5, 0.9375, 0.4375, 0.9375, 0.4375, 0.875, 0.5, 0.375, 0.5, 0.4375, 0.4375, 0.4375, 0.4375, 0.375, 0.5, 0.8125, 0.5, 0.875, 0.4375, 0.875, 0.4375, 0.8125, 0.5, 0.3125, 0.5, 0.375, 0.4375, 0.375, 0.4375, 0.3125, 0.5, 0.75, 0.5, 0.8125, 0.4375, 0.8125, 0.4375, 0.75, 0.5, 0.25, 0.5, 0.3125, 0.4375, 0.3125, 0.4375, 0.25, 0.5, 0.6875, 0.5, 0.75, 0.4375, 0.75, 0.4375, 0.6875, 0.5, 0.1875, 0.5, 0.25, 0.4375, 0.25, 0.4375, 0.1875, 0.5, 0.625, 0.5, 0.6875, 0.4375, 0.6875, 0.4375, 0.625, 0.5, 0.125, 0.5, 0.1875, 0.4375, 0.1875, 0.4375, 0.125, 0.5, 0.5625, 0.5, 0.625, 0.4375, 0.625, 0.4375, 0.5625, 0.5, 0.0625, 0.5, 0.125, 0.4375, 0.125, 0.4375, 0.0625, 0.5, 0.5, 0.5, 0.5625, 0.4375, 0.5625, 0.4375, 0.5, 0.5, 0.9375, 0.4687, 1.0, 0.4375, 0.9375, 0.4687, 0.0, 0.5, 0.0625, 0.4375, 0.0625, 0.4375, 0.1875, 0.4375, 0.25, 0.375, 0.25, 0.375, 0.1875, 0.4375, 0.625, 0.4375, 0.6875, 0.375, 0.6875, 0.375, 0.625, 0.4375, 0.125, 0.4375, 0.1875, 0.375, 0.1875, 0.375, 0.125, 0.4375, 0.5625, 0.4375, 0.625, 0.375, 0.625, 0.375, 0.5625, 0.4375, 0.0625, 0.4375, 0.125, 0.375, 0.125, 0.375, 0.0625, 0.4375, 0.5, 0.4375, 0.5625, 0.375, 0.5625, 0.375, 0.5, 0.4375, 0.9375, 0.4062, 1.0, 0.375, 0.9375, 0.4062, 0.0, 0.4375, 0.0625, 0.375, 0.0625, 0.4375, 0.4375, 0.4375, 0.5, 0.375, 0.5, 0.375, 0.4375, 0.4375, 0.875, 0.4375, 0.9375, 0.375, 0.9375, 0.375, 0.875, 0.4375, 0.375, 0.4375, 0.4375, 0.375, 0.4375, 0.375, 0.375, 0.4375, 0.8125, 0.4375, 0.875, 0.375, 0.875, 0.375, 0.8125, 0.4375, 0.3125, 0.4375, 0.375, 0.375, 0.375, 0.375, 0.3125, 0.4375, 0.75, 0.4375, 0.8125, 0.375, 0.8125, 0.375, 0.75, 0.4375, 0.25, 0.4375, 0.3125, 0.375, 0.3125, 0.375, 0.25, 0.4375, 0.6875, 0.4375, 0.75, 0.375, 0.75, 0.375, 0.6875, 0.375, 0.375, 0.375, 0.4375, 0.3125, 0.4375, 0.3125, 0.375, 0.375, 0.8125, 0.375, 0.875, 0.3125, 0.875, 0.3125, 0.8125, 0.375, 0.3125, 0.375, 0.375, 0.3125, 0.375, 0.3125, 0.3125, 0.375, 0.75, 0.375, 0.8125, 0.3125, 0.8125, 0.3125, 0.75, 0.375, 0.25, 0.375, 0.3125, 0.3125, 0.3125, 0.3125, 0.25, 0.375, 0.6875, 0.375, 0.75, 0.3125, 0.75, 0.3125, 0.6875, 0.375, 0.1875, 0.375, 0.25, 0.3125, 0.25, 0.3125, 0.1875, 0.375, 0.625, 0.375, 0.6875, 0.3125, 0.6875, 0.3125, 0.625, 0.375, 0.125, 0.375, 0.1875, 0.3125, 0.1875, 0.3125, 0.125, 0.375, 0.5625, 0.375, 0.625, 0.3125, 0.625, 0.3125, 0.5625, 0.375, 0.0625, 0.375, 0.125, 0.3125, 0.125, 0.3125, 0.0625, 0.375, 0.5, 0.375, 0.5625, 0.3125, 0.5625, 0.3125, 0.5, 0.375, 0.9375, 0.3437, 1.0, 0.3125, 0.9375, 0.3437, 0.0, 0.375, 0.0625, 0.3125, 0.0625, 0.375, 0.4375, 0.375, 0.5, 0.3125, 0.5, 0.3125, 0.4375, 0.375, 0.875, 0.375, 0.9375, 0.3125, 0.9375, 0.3125, 0.875, 0.3125, 0.125, 0.3125, 0.1875, 0.25, 0.1875, 0.25, 0.125, 0.3125, 0.5625, 0.3125, 0.625, 0.25, 0.625, 0.25, 0.5625, 0.3125, 0.0625, 0.3125, 0.125, 0.25, 0.125, 0.25, 0.0625, 0.3125, 0.5, 0.3125, 0.5625, 0.25, 0.5625, 0.25, 0.5, 0.3125, 0.9375, 0.2812, 1.0, 0.25, 0.9375, 0.2812, 0.0, 0.3125, 0.0625, 0.25, 0.0625, 0.3125, 0.4375, 0.3125, 0.5, 0.25, 0.5, 0.25, 0.4375, 0.3125, 0.875, 0.3125, 0.9375, 0.25, 0.9375, 0.25, 0.875, 0.3125, 0.375, 0.3125, 0.4375, 0.25, 0.4375, 0.25, 0.375, 0.3125, 0.8125, 0.3125, 0.875, 0.25, 0.875, 0.25, 0.8125, 0.3125, 0.3125, 0.3125, 0.375, 0.25, 0.375, 0.25, 0.3125, 0.3125, 0.75, 0.3125, 0.8125, 0.25, 0.8125, 0.25, 0.75, 0.3125, 0.25, 0.3125, 0.3125, 0.25, 0.3125, 0.25, 0.25, 0.3125, 0.6875, 0.3125, 0.75, 0.25, 0.75, 0.25, 0.6875, 0.3125, 0.1875, 0.3125, 0.25, 0.25, 0.25, 0.25, 0.1875, 0.3125, 0.625, 0.3125, 0.6875, 0.25, 0.6875, 0.25, 0.625, 0.25, 0.8125, 0.25, 0.875, 0.1875, 0.875, 0.1875, 0.8125, 0.25, 0.3125, 0.25, 0.375, 0.1875, 0.375, 0.1875, 0.3125, 0.25, 0.75, 0.25, 0.8125, 0.1875, 0.8125, 0.1875, 0.75, 0.25, 0.25, 0.25, 0.3125, 0.1875, 0.3125, 0.1875, 0.25, 0.25, 0.6875, 0.25, 0.75, 0.1875, 0.75, 0.1875, 0.6875, 0.25, 0.1875, 0.25, 0.25, 0.1875, 0.25, 0.1875, 0.1875, 0.25, 0.625, 0.25, 0.6875, 0.1875, 0.6875, 0.1875, 0.625, 0.25, 0.125, 0.25, 0.1875, 0.1875, 0.1875, 0.1875, 0.125, 0.25, 0.5625, 0.25, 0.625, 0.1875, 0.625, 0.1875, 0.5625, 0.25, 0.0625, 0.25, 0.125, 0.1875, 0.125, 0.1875, 0.0625, 0.25, 0.5, 0.25, 0.5625, 0.1875, 0.5625, 0.1875, 0.5, 0.25, 0.9375, 0.2187, 1.0, 0.1875, 0.9375, 0.2187, 0.0, 0.25, 0.0625, 0.1875, 0.0625, 0.25, 0.4375, 0.25, 0.5, 0.1875, 0.5, 0.1875, 0.4375, 0.25, 0.875, 0.25, 0.9375, 0.1875, 0.9375, 0.1875, 0.875, 0.25, 0.375, 0.25, 0.4375, 0.1875, 0.4375, 0.1875, 0.375, 0.1875, 0.5625, 0.1875, 0.625, 0.125, 0.625, 0.125, 0.5625, 0.1875, 0.0625, 0.1875, 0.125, 0.125, 0.125, 0.125, 0.0625, 0.1875, 0.5, 0.1875, 0.5625, 0.125, 0.5625, 0.125, 0.5, 0.1875, 0.9375, 0.1562, 1.0, 0.125, 0.9375, 0.1562, 0.0, 0.1875, 0.0625, 0.125, 0.0625, 0.1875, 0.4375, 0.1875, 0.5, 0.125, 0.5, 0.125, 0.4375, 0.1875, 0.875, 0.1875, 0.9375, 0.125, 0.9375, 0.125, 0.875, 0.1875, 0.375, 0.1875, 0.4375, 0.125, 0.4375, 0.125, 0.375, 0.1875, 0.8125, 0.1875, 0.875, 0.125, 0.875, 0.125, 0.8125, 0.1875, 0.3125, 0.1875, 0.375, 0.125, 0.375, 0.125, 0.3125, 0.1875, 0.75, 0.1875, 0.8125, 0.125, 0.8125, 0.125, 0.75, 0.1875, 0.25, 0.1875, 0.3125, 0.125, 0.3125, 0.125, 0.25, 0.1875, 0.6875, 0.1875, 0.75, 0.125, 0.75, 0.125, 0.6875, 0.1875, 0.1875, 0.1875, 0.25, 0.125, 0.25, 0.125, 0.1875, 0.1875, 0.625, 0.1875, 0.6875, 0.125, 0.6875, 0.125, 0.625, 0.1875, 0.125, 0.1875, 0.1875, 0.125, 0.1875, 0.125, 0.125, 0.125, 0.3125, 0.125, 0.375, 0.0625, 0.375, 0.0625, 0.3125, 0.125, 0.75, 0.125, 0.8125, 0.0625, 0.8125, 0.0625, 0.75, 0.125, 0.25, 0.125, 0.3125, 0.0625, 0.3125, 0.0625, 0.25, 0.125, 0.6875, 0.125, 0.75, 0.0625, 0.75, 0.0625, 0.6875, 0.125, 0.1875, 0.125, 0.25, 0.0625, 0.25, 0.0625, 0.1875, 0.125, 0.625, 0.125, 0.6875, 0.0625, 0.6875, 0.0625, 0.625, 0.125, 0.125, 0.125, 0.1875, 0.0625, 0.1875, 0.0625, 0.125, 0.125, 0.5625, 0.125, 0.625, 0.0625, 0.625, 0.0625, 0.5625, 0.125, 0.0625, 0.125, 0.125, 0.0625, 0.125, 0.0625, 0.0625, 0.125, 0.5, 0.125, 0.5625, 0.0625, 0.5625, 0.0625, 0.5, 0.125, 0.9375, 0.09375, 1.0, 0.0625, 0.9375, 0.09375, 0.0, 0.125, 0.0625, 0.0625, 0.0625, 0.125, 0.4375, 0.125, 0.5, 0.0625, 0.5, 0.0625, 0.4375, 0.125, 0.875, 0.125, 0.9375, 0.0625, 0.9375, 0.0625, 0.875, 0.125, 0.375, 0.125, 0.4375, 0.0625, 0.4375, 0.0625, 0.375, 0.125, 0.8125, 0.125, 0.875, 0.0625, 0.875, 0.0625, 0.8125, 0.0625, 0.0625, 0.0625, 0.125, 0.0, 0.125, 0.0, 0.0625, 0.0625, 0.5, 0.0625, 0.5625, 0.0, 0.5625, 0.0, 0.5, 0.0625, 0.9375, 0.03125, 1.0, 0.0, 0.9375, 0.03125, 0.0, 0.0625, 0.0625, 0.0, 0.0625, 0.0625, 0.4375, 0.0625, 0.5, 0.0, 0.5, 0.0, 0.4375, 0.0625, 0.875, 0.0625, 0.9375, 0.0, 0.9375, 0.0, 0.875, 0.0625, 0.375, 0.0625, 0.4375, 0.0, 0.4375, 0.0, 0.375, 0.0625, 0.8125, 0.0625, 0.875, 0.0, 0.875, 0.0, 0.8125, 0.0625, 0.3125, 0.0625, 0.375, 0.0, 0.375, 0.0, 0.3125, 0.0625, 0.75, 0.0625, 0.8125, 0.0, 0.8125, 0.0, 0.75, 0.0625, 0.25, 0.0625, 0.3125, 0.0, 0.3125, 0.0, 0.25, 0.0625, 0.6875, 0.0625, 0.75, 0.0, 0.75, 0.0, 0.6875, 0.0625, 0.1875, 0.0625, 0.25, 0.0, 0.25, 0.0, 0.1875, 0.0625, 0.625, 0.0625, 0.6875, 0.0, 0.6875, 0.0, 0.625, 0.0625, 0.125, 0.0625, 0.1875, 0.0, 0.1875, 0.0, 0.125, 0.0625, 0.5625, 0.0625, 0.625, 0.0, 0.625, 0.0, 0.5625, 1.0, 0.75, 1.0, 0.8125, 0.9375, 0.8125, 0.9375, 0.75, 1.0, 0.25, 1.0, 0.3125, 0.9375, 0.3125, 0.9375, 0.25, 1.0, 0.6875, 1.0, 0.75, 0.9375, 0.75, 0.9375, 0.6875, 1.0, 0.1875, 1.0, 0.25, 0.9375, 0.25, 0.9375, 0.1875, 1.0, 0.625, 1.0, 0.6875, 0.9375, 0.6875, 0.9375, 0.625, 1.0, 0.125, 1.0, 0.1875, 0.9375, 0.1875, 0.9375, 0.125, 1.0, 0.5625, 1.0, 0.625, 0.9375, 0.625, 0.9375, 0.5625, 1.0, 0.0625, 1.0, 0.125, 0.9375, 0.125, 0.9375, 0.0625, 1.0, 0.5, 1.0, 0.5625, 0.9375, 0.5625, 0.9375, 0.5, 1.0, 0.9375, 0.9687, 1.0, 0.9375, 0.9375, 0.9687, 0.0, 1.0, 0.0625, 0.9375, 0.0625, 1.0, 0.4375, 1.0, 0.5, 0.9375, 0.5, 0.9375, 0.4375, 1.0, 0.875, 1.0, 0.9375, 0.9375, 0.9375, 0.9375, 0.875, 1.0, 0.375, 1.0, 0.4375, 0.9375, 0.4375, 0.9375, 0.375, 1.0, 0.8125, 1.0, 0.875, 0.9375, 0.875, 0.9375, 0.8125, 1.0, 0.3125, 1.0, 0.375, 0.9375, 0.375, 0.9375, 0.3125, 0.9375, 0.5, 0.9375, 0.5625, 0.875, 0.5625, 0.875, 0.5, 0.9375, 0.9375, 0.9062, 1.0, 0.875, 0.9375, 0.9062, 0.0, 0.9375, 0.0625, 0.875, 0.0625, 0.9375, 0.4375, 0.9375, 0.5, 0.875, 0.5, 0.875, 0.4375, 0.9375, 0.875, 0.9375, 0.9375, 0.875, 0.9375, 0.875, 0.875, 0.9375, 0.375, 0.9375, 0.4375, 0.875, 0.4375, 0.875, 0.375, 0.9375, 0.8125, 0.9375, 0.875, 0.875, 0.875, 0.875, 0.8125, 0.9375, 0.3125, 0.9375, 0.375, 0.875, 0.375, 0.875, 0.3125, 0.9375, 0.75, 0.9375, 0.8125, 0.875, 0.8125, 0.875, 0.75, 0.9375, 0.25, 0.9375, 0.3125, 0.875, 0.3125, 0.875, 0.25, 0.9375, 0.6875, 0.9375, 0.75, 0.875, 0.75, 0.875, 0.6875, 0.9375, 0.1875, 0.9375, 0.25, 0.875, 0.25, 0.875, 0.1875, 0.9375, 0.625, 0.9375, 0.6875, 0.875, 0.6875, 0.875, 0.625, 0.9375, 0.125, 0.9375, 0.1875, 0.875, 0.1875, 0.875, 0.125, 0.9375, 0.5625, 0.9375, 0.625, 0.875, 0.625, 0.875, 0.5625, 0.9375, 0.0625, 0.9375, 0.125, 0.875, 0.125, 0.875, 0.0625, 0.875, 0.25, 0.875, 0.3125, 0.8125, 0.3125, 0.8125, 0.25, 0.875, 0.6875, 0.875, 0.75, 0.8125, 0.75, 0.8125, 0.6875, 0.875, 0.1875, 0.875, 0.25, 0.8125, 0.25, 0.8125, 0.1875, 0.875, 0.625, 0.875, 0.6875, 0.8125, 0.6875, 0.8125, 0.625, 0.875, 0.125, 0.875, 0.1875, 0.8125, 0.1875, 0.8125, 0.125, 0.875, 0.5625, 0.875, 0.625, 0.8125, 0.625, 0.8125, 0.5625, 0.875, 0.0625, 0.875, 0.125, 0.8125, 0.125, 0.8125, 0.0625, 0.875, 0.5, 0.875, 0.5625, 0.8125, 0.5625, 0.8125, 0.5, 0.875, 0.9375, 0.8437, 1.0, 0.8125, 0.9375, 0.8437, 0.0, 0.875, 0.0625, 0.8125, 0.0625, 0.875, 0.4375, 0.875, 0.5, 0.8125, 0.5, 0.8125, 0.4375, 0.875, 0.875, 0.875, 0.9375, 0.8125, 0.9375, 0.8125, 0.875, 0.875, 0.375, 0.875, 0.4375, 0.8125, 0.4375, 0.8125, 0.375, 0.875, 0.8125, 0.875, 0.875, 0.8125, 0.875, 0.8125, 0.8125, 0.875, 0.3125, 0.875, 0.375, 0.8125, 0.375, 0.8125, 0.3125, 0.875, 0.75, 0.875, 0.8125, 0.8125, 0.8125, 0.8125, 0.75, 0.7812, 0.0, 0.8125, 0.0625, 0.75, 0.0625, 0.8125, 0.4375, 0.8125, 0.5, 0.75, 0.5, 0.75, 0.4375, 0.8125, 0.875, 0.8125, 0.9375, 0.75, 0.9375, 0.75, 0.875, 0.8125, 0.375, 0.8125, 0.4375, 0.75, 0.4375, 0.75, 0.375, 0.8125, 0.8125, 0.8125, 0.875, 0.75, 0.875, 0.75, 0.8125, 0.8125, 0.3125, 0.8125, 0.375, 0.75, 0.375, 0.75, 0.3125, 0.8125, 0.75, 0.8125, 0.8125, 0.75, 0.8125, 0.75, 0.75, 0.8125, 0.25, 0.8125, 0.3125, 0.75, 0.3125, 0.75, 0.25, 0.8125, 0.6875, 0.8125, 0.75, 0.75, 0.75, 0.75, 0.6875, 0.8125, 0.1875, 0.8125, 0.25, 0.75, 0.25, 0.75, 0.1875, 0.8125, 0.625, 0.8125, 0.6875, 0.75, 0.6875, 0.75, 0.625, 0.8125, 0.125, 0.8125, 0.1875, 0.75, 0.1875, 0.75, 0.125, 0.8125, 0.5625, 0.8125, 0.625, 0.75, 0.625, 0.75, 0.5625, 0.8125, 0.0625, 0.8125, 0.125, 0.75, 0.125, 0.75, 0.0625, 0.8125, 0.5, 0.8125, 0.5625, 0.75, 0.5625, 0.75, 0.5, 0.8125, 0.9375, 0.7812, 1.0, 0.75, 0.9375, 1.0, 0.5, 1.0, 1.0, 0.875, 1.0, 0.875, 0.5, 0.875, 0.5, 0.875, 1.0, 0.75, 1.0, 0.75, 0.5, 0.75, 0.5, 0.75, 1.0, 0.625, 1.0, 0.625, 0.5, 0.625, 0.5, 0.625, 1.0, 0.5, 1.0, 0.5, 0.5, 0.5, 0.5, 0.5, 1.0, 0.375, 1.0, 0.375, 0.5, 0.375, 0.5, 0.375, 1.0, 0.25, 1.0, 0.25, 0.5, 0.125, 0.5, 0.0, 0.5, 0.0, 0.5, 0.125, 0.5, 0.25, 0.5, 0.25, 1.0, 0.125, 1.0, 0.125, 0.5, 0.125, 0.5, 0.125, 1.0, 0.0, 1.0, 0.0, 0.5, 0.75, 0.5, 0.625, 0.5, 0.625, 0.5, 0.75, 0.5, 0.4197, 0.4197, 0.25, 0.49, 0.08029, 0.4197, 0.01, 0.25, 0.08029, 0.08029, 0.25, 0.01, 0.4197, 0.08029, 0.49, 0.25, 0.75, 0.49, 0.9197, 0.4197, 0.99, 0.25, 0.9197, 0.08029, 0.75, 0.01, 0.5803, 0.08029, 0.51, 0.25, 0.5803, 0.4197, 1.0, 0.5, 0.875, 0.5, 0.875, 0.5, 1.0, 0.5, 0.625, 1.0, 0.75, 1.0, 0.75, 1.0, 0.625, 1.0, 0.0, 1.0, 0.125, 1.0, 0.125, 1.0, 0.0, 1.0, 0.875, 1.0, 1.0, 1.0, 1.0, 1.0, 0.875, 1.0, 0.375, 0.5, 0.25, 0.5, 0.25, 0.5, 0.375, 0.5, 0.25, 1.0, 0.375, 1.0, 0.375, 1.0, 0.25, 1.0, 0.625, 0.5, 0.5, 0.5, 0.5, 0.5, 0.625, 0.5, 0.5, 1.0, 0.625, 1.0, 0.625, 1.0, 0.5, 1.0, 0.875, 0.5, 0.75, 0.5, 0.75, 0.5, 0.875, 0.5, 0.25, 0.5, 0.125, 0.5, 0.125, 0.5, 0.25, 0.5, 0.75, 1.0, 0.875, 1.0, 0.875, 1.0, 0.75, 1.0, 0.125, 1.0, 0.25, 1.0, 0.25, 1.0, 0.125, 1.0, 0.5, 0.5, 0.375, 0.5, 0.375, 0.5, 0.5, 0.5, 0.375, 1.0, 0.5, 1.0, 0.5, 1.0, 0.375, 1.0])
me_cylindre_002.update()

# ---- objects
ob_tente = bpy.data.objects.new('Tente', me_cube)
ob_light = bpy.data.objects.new('Light', light_light)
ob_camera = bpy.data.objects.new('Camera', cam_camera)
ob_sol = bpy.data.objects.new('Sol', me_plan)
ob_feu = bpy.data.objects.new('Feu', me_cylindre_002)

# ---- transforms, parenting, visibility, modifiers, constraints
ob_tente.location = (-8.086, 7.767, 0.9108)
ob_tente.rotation_euler = (0.0, 0.5236, 0.0)
ob_tente.scale = (1.0, 1.0, 1.0)
ob_tente.lock_rotations_4d = False
ob_tente.empty_display_type = 'ARROWS'
ob_tente.lineart.crease_threshold = 0.0
ob_light.location = (4.076, 1.005, 5.904)
ob_light.rotation_euler = (0.6503, 0.05522, 1.866)
ob_light.lock_rotations_4d = False
ob_light.empty_display_type = 'ARROWS'
ob_light.color = (0.0, 0.0, 0.0, 0.0)
ob_light.lineart.crease_threshold = 0.0
ob_camera.location = (7.359, -6.926, 4.958)
ob_camera.rotation_euler = (1.109, 0.0, 0.8149)
ob_camera.lock_rotations_4d = False
ob_camera.empty_display_type = 'ARROWS'
ob_camera.color = (0.0, 0.0, 0.0, 0.0)
ob_camera.display_type = 'WIRE'
ob_camera.lineart.crease_threshold = 0.0
ob_sol.location = (0.0, 0.0, 0.0)
ob_sol.scale = (33.68, 33.68, 33.68)
ob_feu.location = (-6.313, -1.051, 1.192e-07)

# ---- collection membership
col_collection.objects.link(ob_tente)
col_collection.objects.link(ob_light)
col_collection.objects.link(ob_camera)
col_collection.objects.link(ob_sol)
col_collection.objects.link(ob_feu)

# ---- scene / render settings (as saved in the file)
scene.camera = ob_camera
scene.frame_start = 1; scene.frame_end = 250; scene.frame_set(1)
scene.render.engine = 'BLENDER_EEVEE_NEXT'
scene.render.bake_bias = 0.0
scene.render.bake_samples = 0
scene.cycles.sampling_pattern = 'TABULATED_SOBOL'
scene.eevee.use_volume_custom_range = False
bpy.context.view_layer.update()

